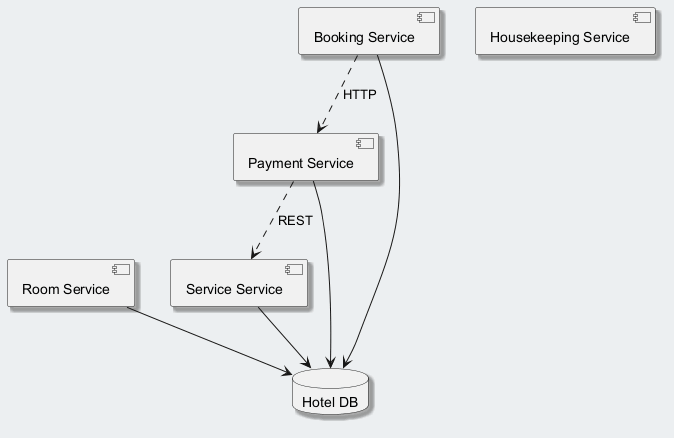

The diagram above was rendered by PlantUML. Its source (embedded in the PNG):
@startuml
skinparam backgroundColor #ECEFF1
skinparam classBackgroundColor #FFFFFF
skinparam classBorderColor #455A64
skinparam shadowing true
component "Room Service" as C_RoomService
component "Housekeeping Service" as C_HousekeepingService
component "Payment Service" as C_PaymentService
component "Service Service" as C_ServiceService
component "Booking Service" as C_BookingService
database "Hotel DB" as DB_hotel
C_RoomService --> DB_hotel
C_PaymentService --> DB_hotel
C_ServiceService --> DB_hotel
C_BookingService --> DB_hotel
C_BookingService ..> C_PaymentService : HTTP
C_PaymentService ..> C_ServiceService : REST
@enduml